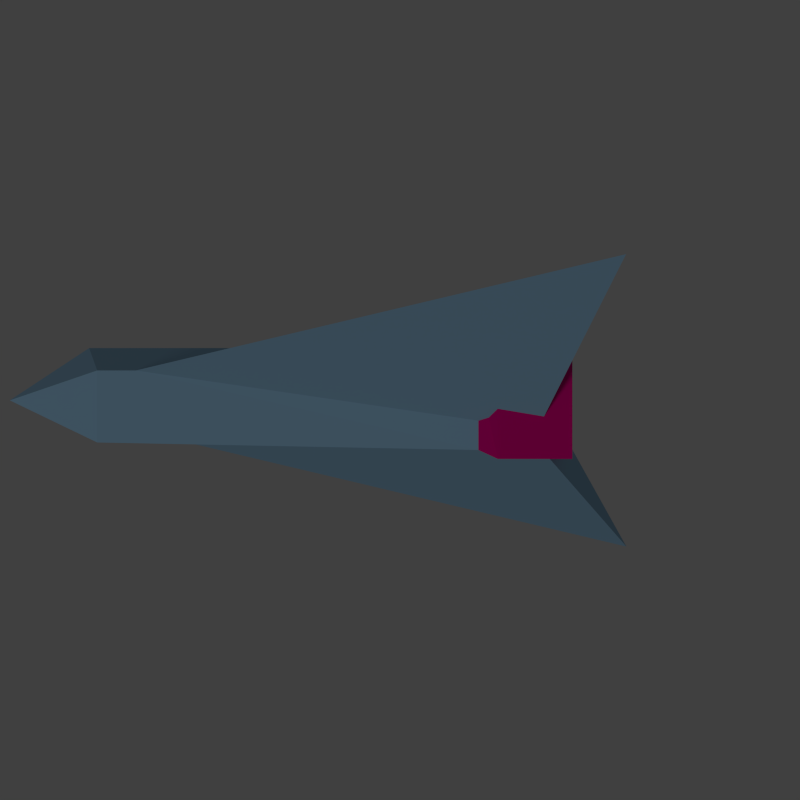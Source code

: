 # Source: enemy_slug.blend  (saved by Blender 2.71.0; exported with 4.5.12 LTS)
import bpy
from mathutils import Matrix  # noqa: F401  (used for matrix-valued properties, if any)

bpy.ops.wm.read_factory_settings(use_empty=True)
scene = bpy.context.scene
scene.name = 'Scene'

# ---- collections
col_collection_1 = bpy.data.collections.new('Collection 1'); scene.collection.children.link(col_collection_1)
col_collection_2 = bpy.data.collections.new('Collection 2'); scene.collection.children.link(col_collection_2)

# ---- materials (node trees are filled in below, after node groups)
mat_material_001 = bpy.data.materials.new('Material.001')
mat_material_001.alpha_threshold = 0.0
mat_material_001.use_transparent_shadow = False
mat_material_001.diffuse_color = (0.8, 0.0, 0.2346, 1.0)
mat_material_001.roughness = 0.5
mat_material_001.line_color = (0.0, 0.0, 0.0, 1.0)
mat_material_002 = bpy.data.materials.new('Material.002')
mat_material_002.alpha_threshold = 0.0
mat_material_002.use_transparent_shadow = False
mat_material_002.diffuse_color = (0.3355, 0.5826, 0.8, 1.0)
mat_material_002.specular_color = (0.9849, 0.9699, 1.0)
mat_material_002.roughness = 0.5
mat_material_002.line_color = (0.0, 0.0, 0.0, 1.0)

# ---- material node trees

# ---- world
world_world = bpy.data.worlds.new('World'); scene.world = world_world
world_world.color = (0.05088, 0.05088, 0.05088)
world_world.use_sun_shadow = False
world_world.sun_shadow_jitter_overblur = 0.0
world_world.cycles.sampling_method = 'MANUAL'
world_world.cycles.sample_map_resolution = 256

# ---- cameras
cam_camera = bpy.data.cameras.new('Camera')
cam_camera.type = 'ORTHO'
cam_camera.clip_end = 100.0
cam_camera.lens = 35.0
cam_camera.sensor_width = 32.0
cam_camera.sensor_height = 18.0
cam_camera.ortho_scale = 7.314
cam_camera.dof.focus_distance = 0.0
cam_camera.dof.aperture_fstop = 128.0

# ---- lights
light_sun = bpy.data.lights.new('Sun', 'SUN')
light_sun.transmission_factor = 0.0
light_sun.angle = 0.1993
light_sun.energy = 0.3
light_sun.shadow_buffer_clip_start = 0.5
light_sun.shadow_soft_size = 0.1
light_sun.shadow_cascade_max_distance = 1000.0
light_sun.cycles.use_multiple_importance_sampling = False

# ---- meshes
me_plane_001 = bpy.data.meshes.new('Plane.001')
me_plane_001.from_pydata([(-0.6862, -0.3316, 0.0), (1.0, -1.0, 0.0), (-1.0, -1.434, 0.0), (-0.6046, -1.0, 0.0), (-0.6862, -0.3399, 0.8129), (-0.6862, -1.434, 0.0), (-0.00549, -0.3316, 0.0), (0.8376, -1.0, 0.0), (-1.227, -4.894, 6.334e-09), (-0.8478, -0.1899, -0.5175), (-1.0, -0.3399, 0.8129), (-0.6046, -0.3399, 0.5842), (-0.00549, -0.3316, 0.8129), (1.034, -0.3399, 0.5842), (-0.6862, 0.3316, 0.0), (1.0, 1.0, 0.0), (-1.0, 1.434, 0.0), (-0.6046, 1.0, 0.0), (1.368, 0.0, 0.0), (-0.6862, 0.3399, 0.8129), (-0.6862, 1.434, 0.0), (-0.00549, 0.3316, 0.0), (0.8376, 1.0, 0.0), (-1.227, 4.894, 6.334e-09), (-0.8478, 0.1899, -0.5175), (-1.0, 0.0, -0.8129), (-0.8431, 0.0, 0.2441), (-1.0, 0.3399, 0.8129), (-0.6046, 0.3399, 0.5842), (-0.00549, 0.3316, 0.8129), (-0.00549, 0.0, 0.8129), (-0.00549, 0.0, 0.0), (-1.0, 0.0, 0.8129), (-0.6862, 0.0, -0.8129), (-0.6046, 0.0, -0.6889), (1.0, 0.0, -0.5842), (-0.6046, 0.0, 0.5842), (-0.6862, 0.0, 0.8129), (1.034, 0.3399, 0.5842), (1.034, 0.0, 0.5842)], [(30, 32), (36, 37)], [(4, 5, 2, 10), (4, 10, 32, 37), (3, 5, 4, 11), (6, 12, 4, 0), (4, 12, 30, 37), (36, 39, 13, 11), (6, 31, 30, 12), (1, 7, 3, 11, 13), (8, 26, 7), (1, 35, 34, 3, 7), (3, 34, 33, 5), (25, 2, 5, 33), (8, 7, 9), (9, 26, 8), (39, 18, 13), (1, 13, 18), (1, 18, 35), (19, 27, 16, 20), (19, 37, 32, 27), (17, 28, 19, 20), (21, 14, 19, 29), (19, 37, 30, 29), (36, 28, 38, 39), (21, 29, 30, 31), (15, 38, 28, 17, 22), (23, 22, 26), (15, 22, 17, 34, 35), (17, 20, 33, 34), (25, 33, 20, 16), (23, 24, 22), (24, 23, 26), (39, 38, 18), (15, 18, 38), (15, 35, 18)])
me_plane_001.polygons.foreach_set('material_index', [0, 0, 0, 0, 0, 1, 0, 1, 1, 1, 0, 0, 1, 1, 1, 1, 1, 0, 0, 0, 0, 0, 1, 0, 1, 1, 1, 0, 0, 1, 1, 1, 1, 1])
me_plane_001.materials.append(mat_material_001)
me_plane_001.materials.append(mat_material_002)
me_plane_001.use_remesh_preserve_volume = False
me_plane_001.use_remesh_preserve_attributes = False
me_plane_001.use_mirror_vertex_groups = False
me_plane_001.update()

# ---- objects
ob_sun = bpy.data.objects.new('Sun', light_sun)
ob_camera = bpy.data.objects.new('Camera', cam_camera)
ob_plane = bpy.data.objects.new('Plane', me_plane_001)

# ---- transforms, parenting, visibility, modifiers, constraints
ob_sun.location = (1.801, 24.19, -1.876)
ob_sun.rotation_euler = (4.959, 9.852, -0.4626)
ob_sun.lineart.crease_threshold = 0.0
ob_camera.location = (-1.496, 15.42, 0.0)
ob_camera.rotation_euler = (1.571, 0.0, 3.142)
ob_camera.scale = (0.9392, 0.9392, 0.9392)
ob_camera.lock_rotations_4d = False
ob_camera.empty_display_type = 'ARROWS'
ob_camera.color = (0.0, 0.0, 0.0, 0.0)
ob_camera.display_type = 'WIRE'
ob_camera.lineart.crease_threshold = 0.0
ob_plane.location = (-0.8934, 0.0, 0.0)
ob_plane.rotation_euler = (0.3927, -0.0, 0.0)
ob_plane.scale = (2.172, 0.7135, 0.7135)
ob_plane.lineart.crease_threshold = 0.0
_vg = ob_plane.vertex_groups.new(name='Engine')
_vg = ob_plane.vertex_groups.new(name='Body')

# ---- collection membership
col_collection_1.objects.link(ob_sun)
col_collection_1.objects.link(ob_camera)
col_collection_2.objects.link(ob_plane)

# ---- scene / render settings (as saved in the file)
scene.camera = ob_camera
scene.frame_start = 0; scene.frame_end = 15; scene.frame_set(1)
scene.render.engine = 'BLENDER_EEVEE_NEXT'
scene.render.resolution_x = 256
scene.render.resolution_y = 256
scene.render.resolution_percentage = 50
scene.render.dither_intensity = 0.0
scene.cycles.use_denoising = False
scene.cycles.samples = 10
scene.cycles.sampling_pattern = 'TABULATED_SOBOL'
scene.cycles.light_sampling_threshold = 0.0
scene.cycles.use_adaptive_sampling = False
scene.cycles.use_light_tree = False
scene.cycles.blur_glossy = 0.0
scene.cycles.volume_bounces = 1
scene.cycles.pixel_filter_type = 'GAUSSIAN'
scene.cycles.sample_clamp_indirect = 0.0
scene.view_settings.view_transform = 'Standard'
bpy.context.view_layer.update()
